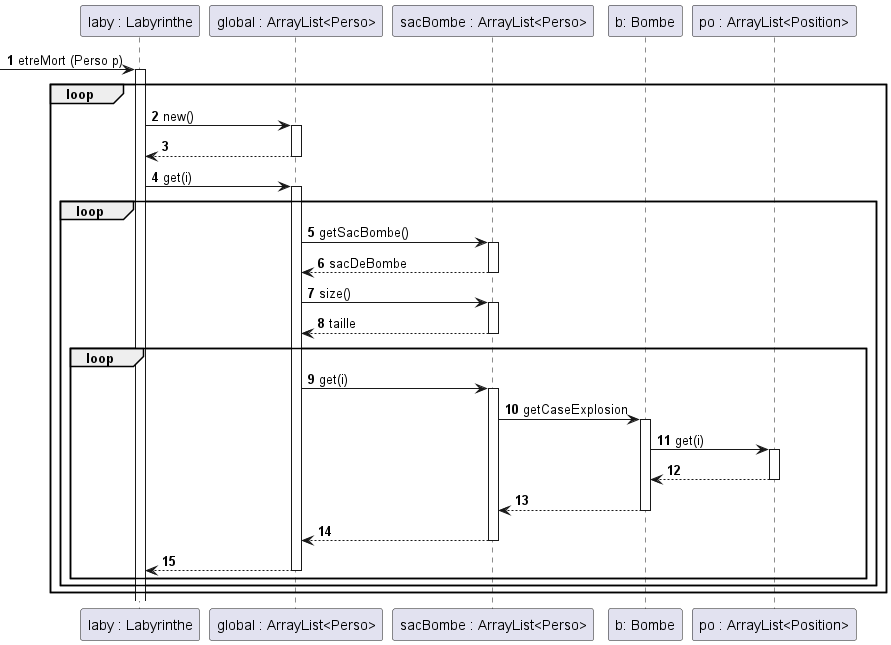

The diagram above was rendered by PlantUML. Its source (embedded in the PNG):
@startuml
'https://plantuml.com/sequence-diagram

autonumber

-> "laby : Labyrinthe" : etreMort (Perso p)
activate "laby : Labyrinthe"
loop
"laby : Labyrinthe" -> "global : ArrayList<Perso>" : new()
activate "global : ArrayList<Perso>"
"global : ArrayList<Perso>" --> "laby : Labyrinthe"
deactivate "global : ArrayList<Perso>"
"laby : Labyrinthe"-> "global : ArrayList<Perso>" : get(i)
activate "global : ArrayList<Perso>"
loop
"global : ArrayList<Perso>" -> "sacBombe : ArrayList<Perso>" : getSacBombe()
activate "sacBombe : ArrayList<Perso>"
"sacBombe : ArrayList<Perso>" --> "global : ArrayList<Perso>" : sacDeBombe
deactivate "sacBombe : ArrayList<Perso>"
"global : ArrayList<Perso>" -> "sacBombe : ArrayList<Perso>" : size()
activate "sacBombe : ArrayList<Perso>"
"sacBombe : ArrayList<Perso>" --> "global : ArrayList<Perso>" : taille
deactivate "sacBombe : ArrayList<Perso>"
loop
"global : ArrayList<Perso>" -> "sacBombe : ArrayList<Perso>" : get(i)
activate "sacBombe : ArrayList<Perso>"
"sacBombe : ArrayList<Perso>" -> "b: Bombe" : getCaseExplosion
activate "b: Bombe"
"b: Bombe" -> "po : ArrayList<Position>" : get(i)
activate "po : ArrayList<Position>"
"po : ArrayList<Position>" --> "b: Bombe"
deactivate "po : ArrayList<Position>"
"b: Bombe" --> "sacBombe : ArrayList<Perso>"
deactivate "b: Bombe"
"sacBombe : ArrayList<Perso>" --> "global : ArrayList<Perso>"
deactivate "sacBombe : ArrayList<Perso>"

"global : ArrayList<Perso>" --> "laby : Labyrinthe"
deactivate "global : ArrayList<Perso>"
end
end
end


@enduml